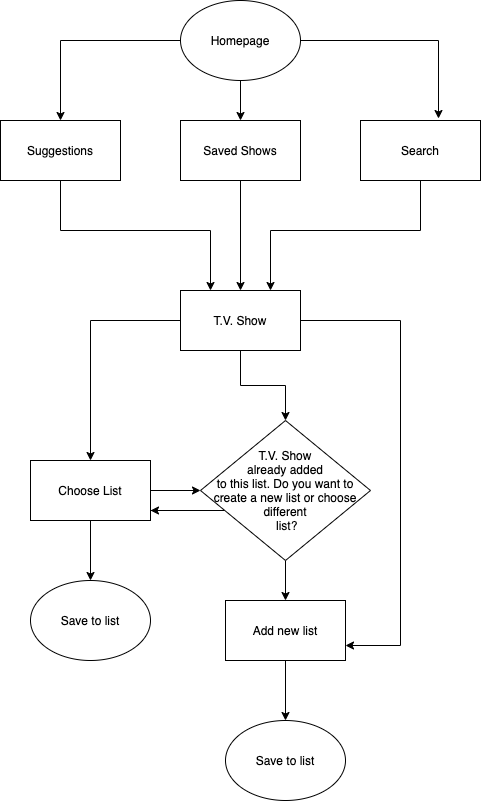

The diagram above was exported from draw.io. Its source (the exported page's mxGraphModel, read from the mxfile embedded in the PNG):
<mxGraphModel dx="867" dy="807" grid="1" gridSize="10" guides="1" tooltips="1" connect="1" arrows="1" fold="1" page="1" pageScale="1" pageWidth="850" pageHeight="1100" math="0" shadow="0">
  <root>
    <mxCell id="Nhmc7TPNe0AjVbS6mNm3-0" />
    <mxCell id="Nhmc7TPNe0AjVbS6mNm3-1" parent="Nhmc7TPNe0AjVbS6mNm3-0" />
    <mxCell id="Nhmc7TPNe0AjVbS6mNm3-2" style="edgeStyle=orthogonalEdgeStyle;rounded=0;orthogonalLoop=1;jettySize=auto;html=1;exitX=0.5;exitY=1;exitDx=0;exitDy=0;entryX=0.5;entryY=0;entryDx=0;entryDy=0;" parent="Nhmc7TPNe0AjVbS6mNm3-1" source="Nhmc7TPNe0AjVbS6mNm3-5" target="Nhmc7TPNe0AjVbS6mNm3-7" edge="1">
      <mxGeometry relative="1" as="geometry" />
    </mxCell>
    <mxCell id="Nhmc7TPNe0AjVbS6mNm3-3" style="edgeStyle=orthogonalEdgeStyle;rounded=0;orthogonalLoop=1;jettySize=auto;html=1;entryX=0.65;entryY=-0.033;entryDx=0;entryDy=0;entryPerimeter=0;" parent="Nhmc7TPNe0AjVbS6mNm3-1" source="Nhmc7TPNe0AjVbS6mNm3-5" target="Nhmc7TPNe0AjVbS6mNm3-9" edge="1">
      <mxGeometry relative="1" as="geometry" />
    </mxCell>
    <mxCell id="Nhmc7TPNe0AjVbS6mNm3-4" style="edgeStyle=orthogonalEdgeStyle;rounded=0;orthogonalLoop=1;jettySize=auto;html=1;entryX=0.5;entryY=0;entryDx=0;entryDy=0;" parent="Nhmc7TPNe0AjVbS6mNm3-1" source="Nhmc7TPNe0AjVbS6mNm3-5" target="Nhmc7TPNe0AjVbS6mNm3-11" edge="1">
      <mxGeometry relative="1" as="geometry" />
    </mxCell>
    <mxCell id="Nhmc7TPNe0AjVbS6mNm3-5" value="Homepage" style="ellipse;whiteSpace=wrap;html=1;" parent="Nhmc7TPNe0AjVbS6mNm3-1" vertex="1">
      <mxGeometry x="380" y="40" width="120" height="80" as="geometry" />
    </mxCell>
    <mxCell id="Nhmc7TPNe0AjVbS6mNm3-6" style="edgeStyle=orthogonalEdgeStyle;rounded=0;orthogonalLoop=1;jettySize=auto;html=1;entryX=0.5;entryY=0;entryDx=0;entryDy=0;" parent="Nhmc7TPNe0AjVbS6mNm3-1" source="Nhmc7TPNe0AjVbS6mNm3-7" target="Nhmc7TPNe0AjVbS6mNm3-13" edge="1">
      <mxGeometry relative="1" as="geometry" />
    </mxCell>
    <mxCell id="Nhmc7TPNe0AjVbS6mNm3-7" value="Saved Shows" style="rounded=0;whiteSpace=wrap;html=1;" parent="Nhmc7TPNe0AjVbS6mNm3-1" vertex="1">
      <mxGeometry x="380" y="160" width="120" height="60" as="geometry" />
    </mxCell>
    <mxCell id="Nhmc7TPNe0AjVbS6mNm3-8" value="" style="edgeStyle=orthogonalEdgeStyle;rounded=0;orthogonalLoop=1;jettySize=auto;html=1;" parent="Nhmc7TPNe0AjVbS6mNm3-1" source="Nhmc7TPNe0AjVbS6mNm3-9" target="Nhmc7TPNe0AjVbS6mNm3-13" edge="1">
      <mxGeometry relative="1" as="geometry">
        <Array as="points">
          <mxPoint x="620" y="270" />
          <mxPoint x="470" y="270" />
        </Array>
      </mxGeometry>
    </mxCell>
    <mxCell id="Nhmc7TPNe0AjVbS6mNm3-9" value="Search" style="rounded=0;whiteSpace=wrap;html=1;" parent="Nhmc7TPNe0AjVbS6mNm3-1" vertex="1">
      <mxGeometry x="560" y="160" width="120" height="60" as="geometry" />
    </mxCell>
    <mxCell id="Nhmc7TPNe0AjVbS6mNm3-10" value="" style="edgeStyle=orthogonalEdgeStyle;rounded=0;orthogonalLoop=1;jettySize=auto;html=1;" parent="Nhmc7TPNe0AjVbS6mNm3-1" source="Nhmc7TPNe0AjVbS6mNm3-11" target="Nhmc7TPNe0AjVbS6mNm3-13" edge="1">
      <mxGeometry relative="1" as="geometry">
        <Array as="points">
          <mxPoint x="260" y="270" />
          <mxPoint x="410" y="270" />
        </Array>
      </mxGeometry>
    </mxCell>
    <mxCell id="Nhmc7TPNe0AjVbS6mNm3-11" value="Suggestions" style="rounded=0;whiteSpace=wrap;html=1;" parent="Nhmc7TPNe0AjVbS6mNm3-1" vertex="1">
      <mxGeometry x="200" y="160" width="120" height="60" as="geometry" />
    </mxCell>
    <mxCell id="UAjVXwJcejUCduUYbC8V-8" value="" style="edgeStyle=orthogonalEdgeStyle;rounded=0;orthogonalLoop=1;jettySize=auto;html=1;" parent="Nhmc7TPNe0AjVbS6mNm3-1" source="Nhmc7TPNe0AjVbS6mNm3-13" target="UAjVXwJcejUCduUYbC8V-7" edge="1">
      <mxGeometry relative="1" as="geometry" />
    </mxCell>
    <mxCell id="IYdXEAo-Ek6lhKP4xjgJ-5" value="" style="edgeStyle=orthogonalEdgeStyle;rounded=0;orthogonalLoop=1;jettySize=auto;html=1;entryX=1;entryY=0.75;entryDx=0;entryDy=0;" parent="Nhmc7TPNe0AjVbS6mNm3-1" source="Nhmc7TPNe0AjVbS6mNm3-13" target="UAjVXwJcejUCduUYbC8V-3" edge="1">
      <mxGeometry relative="1" as="geometry">
        <mxPoint x="580" y="360" as="targetPoint" />
        <Array as="points">
          <mxPoint x="600" y="360" />
          <mxPoint x="600" y="685" />
        </Array>
      </mxGeometry>
    </mxCell>
    <mxCell id="IYdXEAo-Ek6lhKP4xjgJ-9" value="" style="edgeStyle=orthogonalEdgeStyle;rounded=0;orthogonalLoop=1;jettySize=auto;html=1;" parent="Nhmc7TPNe0AjVbS6mNm3-1" source="Nhmc7TPNe0AjVbS6mNm3-13" target="UAjVXwJcejUCduUYbC8V-0" edge="1">
      <mxGeometry relative="1" as="geometry" />
    </mxCell>
    <mxCell id="Nhmc7TPNe0AjVbS6mNm3-13" value="T.V. Show" style="rounded=0;whiteSpace=wrap;html=1;" parent="Nhmc7TPNe0AjVbS6mNm3-1" vertex="1">
      <mxGeometry x="380" y="330" width="120" height="60" as="geometry" />
    </mxCell>
    <mxCell id="IYdXEAo-Ek6lhKP4xjgJ-0" value="" style="edgeStyle=orthogonalEdgeStyle;rounded=0;orthogonalLoop=1;jettySize=auto;html=1;" parent="Nhmc7TPNe0AjVbS6mNm3-1" source="UAjVXwJcejUCduUYbC8V-7" target="PGBuC14cpwfMTRG4QviQ-0" edge="1">
      <mxGeometry relative="1" as="geometry" />
    </mxCell>
    <mxCell id="IYdXEAo-Ek6lhKP4xjgJ-1" value="" style="edgeStyle=orthogonalEdgeStyle;rounded=0;orthogonalLoop=1;jettySize=auto;html=1;" parent="Nhmc7TPNe0AjVbS6mNm3-1" source="UAjVXwJcejUCduUYbC8V-7" target="UAjVXwJcejUCduUYbC8V-0" edge="1">
      <mxGeometry relative="1" as="geometry" />
    </mxCell>
    <mxCell id="UAjVXwJcejUCduUYbC8V-7" value="Choose List" style="rounded=0;whiteSpace=wrap;html=1;" parent="Nhmc7TPNe0AjVbS6mNm3-1" vertex="1">
      <mxGeometry x="230" y="500" width="120" height="60" as="geometry" />
    </mxCell>
    <mxCell id="PGBuC14cpwfMTRG4QviQ-0" value="&lt;span&gt;Save to list&lt;/span&gt;" style="ellipse;whiteSpace=wrap;html=1;" parent="Nhmc7TPNe0AjVbS6mNm3-1" vertex="1">
      <mxGeometry x="230" y="620" width="120" height="80" as="geometry" />
    </mxCell>
    <mxCell id="IYdXEAo-Ek6lhKP4xjgJ-3" value="" style="edgeStyle=orthogonalEdgeStyle;rounded=0;orthogonalLoop=1;jettySize=auto;html=1;entryX=0.5;entryY=0;entryDx=0;entryDy=0;" parent="Nhmc7TPNe0AjVbS6mNm3-1" source="UAjVXwJcejUCduUYbC8V-0" target="UAjVXwJcejUCduUYbC8V-3" edge="1">
      <mxGeometry relative="1" as="geometry">
        <mxPoint x="485" y="650" as="targetPoint" />
      </mxGeometry>
    </mxCell>
    <mxCell id="IYdXEAo-Ek6lhKP4xjgJ-10" style="edgeStyle=orthogonalEdgeStyle;rounded=0;orthogonalLoop=1;jettySize=auto;html=1;" parent="Nhmc7TPNe0AjVbS6mNm3-1" source="UAjVXwJcejUCduUYbC8V-0" edge="1">
      <mxGeometry relative="1" as="geometry">
        <mxPoint x="350" y="550" as="targetPoint" />
        <Array as="points">
          <mxPoint x="350" y="550" />
        </Array>
      </mxGeometry>
    </mxCell>
    <mxCell id="UAjVXwJcejUCduUYbC8V-0" value="T.V. Show&lt;br&gt;already added&lt;br&gt;to this list. Do you want to create a new list or choose different&lt;br&gt;&amp;nbsp;list?" style="rhombus;whiteSpace=wrap;html=1;" parent="Nhmc7TPNe0AjVbS6mNm3-1" vertex="1">
      <mxGeometry x="400" y="460" width="170" height="140" as="geometry" />
    </mxCell>
    <mxCell id="UAjVXwJcejUCduUYbC8V-15" style="edgeStyle=orthogonalEdgeStyle;rounded=0;orthogonalLoop=1;jettySize=auto;html=1;entryX=0.5;entryY=0;entryDx=0;entryDy=0;" parent="Nhmc7TPNe0AjVbS6mNm3-1" source="UAjVXwJcejUCduUYbC8V-3" target="UAjVXwJcejUCduUYbC8V-14" edge="1">
      <mxGeometry relative="1" as="geometry" />
    </mxCell>
    <mxCell id="UAjVXwJcejUCduUYbC8V-3" value="Add new list" style="rounded=0;whiteSpace=wrap;html=1;" parent="Nhmc7TPNe0AjVbS6mNm3-1" vertex="1">
      <mxGeometry x="425" y="640" width="120" height="60" as="geometry" />
    </mxCell>
    <mxCell id="UAjVXwJcejUCduUYbC8V-14" value="&lt;span&gt;Save to list&lt;/span&gt;" style="ellipse;whiteSpace=wrap;html=1;" parent="Nhmc7TPNe0AjVbS6mNm3-1" vertex="1">
      <mxGeometry x="425" y="760" width="120" height="80" as="geometry" />
    </mxCell>
  </root>
</mxGraphModel>